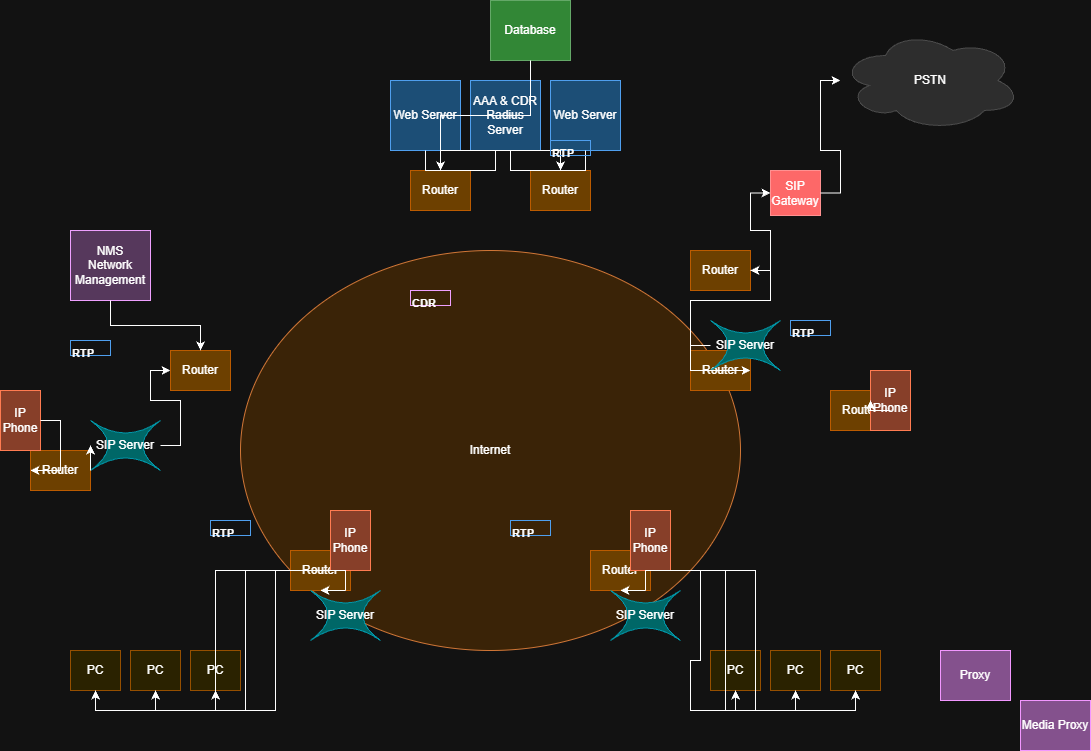

The diagram above was exported from draw.io. Its source (the exported page's mxGraphModel, read from the mxfile embedded in the PNG):
<mxGraphModel dx="1152" dy="902" grid="1" gridSize="10" guides="1" tooltips="1" connect="1" arrows="1" fold="1" page="1" pageScale="1" pageWidth="1169" pageHeight="827" math="0" shadow="0">
  <root>
    <mxCell id="0" />
    <mxCell id="1" parent="0" />
    <mxCell id="internet" parent="1" style="ellipse;whiteSpace=wrap;html=1;aspect=fixed;fillColor=#FFE4C4;strokeColor=#D2691E;" value="Internet" vertex="1">
      <mxGeometry height="400" width="500" x="250" y="280" as="geometry" />
    </mxCell>
    <mxCell id="pstn" parent="1" style="shape=cloud;whiteSpace=wrap;html=1;aspect=fixed;fillColor=#E0E0E0;strokeColor=#BDBDBD;" value="PSTN" vertex="1">
      <mxGeometry height="100" width="180" x="850" y="60" as="geometry" />
    </mxCell>
    <mxCell id="database" parent="1" style="shape=database;whiteSpace=wrap;html=1;aspect=fixed;fillColor=#4CAF50;strokeColor=#2E7D32;" value="Database" vertex="1">
      <mxGeometry height="60" width="80" x="500" y="30" as="geometry" />
    </mxCell>
    <mxCell id="web_server" parent="1" style="shape=server;whiteSpace=wrap;html=1;aspect=fixed;fillColor=#90CAF9;strokeColor=#1976D2;" value="Web Server" vertex="1">
      <mxGeometry height="70" width="70" x="400" y="110" as="geometry" />
    </mxCell>
    <mxCell id="radius_server" parent="1" style="shape=server;whiteSpace=wrap;html=1;aspect=fixed;fillColor=#90CAF9;strokeColor=#1976D2;" value="AAA &amp; CDR&lt;br&gt;Radius Server" vertex="1">
      <mxGeometry height="70" width="70" x="480" y="110" as="geometry" />
    </mxCell>
    <mxCell id="aaa_server" parent="1" style="shape=server;whiteSpace=wrap;html=1;aspect=fixed;fillColor=#90CAF9;strokeColor=#1976D2;" value="Web Server" vertex="1">
      <mxGeometry height="70" width="70" x="560" y="110" as="geometry" />
    </mxCell>
    <mxCell id="nms_server" parent="1" style="shape=server;whiteSpace=wrap;html=1;aspect=fixed;fillColor=#E1BEE7;strokeColor=#7B1FA2;" value="NMS&lt;br&gt;Network Management" vertex="1">
      <mxGeometry height="70" width="80" x="80" y="260" as="geometry" />
    </mxCell>
    <mxCell id="router1" parent="1" style="shape=router;whiteSpace=wrap;html=1;aspect=fixed;fillColor=#FFCA28;strokeColor=#FF8F00;" value="Router" vertex="1">
      <mxGeometry height="40" width="60" x="180" y="380" as="geometry" />
    </mxCell>
    <mxCell id="router2" parent="1" style="shape=router;whiteSpace=wrap;html=1;aspect=fixed;fillColor=#FFCA28;strokeColor=#FF8F00;" value="Router" vertex="1">
      <mxGeometry height="40" width="60" x="420" y="200" as="geometry" />
    </mxCell>
    <mxCell id="router3" parent="1" style="shape=router;whiteSpace=wrap;html=1;aspect=fixed;fillColor=#FFCA28;strokeColor=#FF8F00;" value="Router" vertex="1">
      <mxGeometry height="40" width="60" x="540" y="200" as="geometry" />
    </mxCell>
    <mxCell id="router4" parent="1" style="shape=router;whiteSpace=wrap;html=1;aspect=fixed;fillColor=#FFCA28;strokeColor=#FF8F00;" value="Router" vertex="1">
      <mxGeometry height="40" width="60" x="700" y="280" as="geometry" />
    </mxCell>
    <mxCell id="router5" parent="1" style="shape=router;whiteSpace=wrap;html=1;aspect=fixed;fillColor=#FFCA28;strokeColor=#FF8F00;" value="Router" vertex="1">
      <mxGeometry height="40" width="60" x="700" y="380" as="geometry" />
    </mxCell>
    <mxCell id="router6" parent="1" style="shape=router;whiteSpace=wrap;html=1;aspect=fixed;fillColor=#FFCA28;strokeColor=#FF8F00;" value="Router" vertex="1">
      <mxGeometry height="40" width="60" x="40" y="480" as="geometry" />
    </mxCell>
    <mxCell id="router7" parent="1" style="shape=router;whiteSpace=wrap;html=1;aspect=fixed;fillColor=#FFCA28;strokeColor=#FF8F00;" value="Router" vertex="1">
      <mxGeometry height="40" width="60" x="300" y="580" as="geometry" />
    </mxCell>
    <mxCell id="router8" parent="1" style="shape=router;whiteSpace=wrap;html=1;aspect=fixed;fillColor=#FFCA28;strokeColor=#FF8F00;" value="Router" vertex="1">
      <mxGeometry height="40" width="60" x="600" y="580" as="geometry" />
    </mxCell>
    <mxCell id="router9" parent="1" style="shape=router;whiteSpace=wrap;html=1;aspect=fixed;fillColor=#FFCA28;strokeColor=#FF8F00;" value="Router" vertex="1">
      <mxGeometry height="40" width="60" x="840" y="420" as="geometry" />
    </mxCell>
    <mxCell id="sip_server1" parent="1" style="shape=switch;whiteSpace=wrap;html=1;aspect=fixed;fillColor=#18FFFF;strokeColor=#00ACC1;" value="SIP Server" vertex="1">
      <mxGeometry height="50" width="70" x="100" y="450" as="geometry" />
    </mxCell>
    <mxCell id="sip_server2" parent="1" style="shape=switch;whiteSpace=wrap;html=1;aspect=fixed;fillColor=#18FFFF;strokeColor=#00ACC1;" value="SIP Server" vertex="1">
      <mxGeometry height="50" width="70" x="720" y="350" as="geometry" />
    </mxCell>
    <mxCell id="sip_server3" parent="1" style="shape=switch;whiteSpace=wrap;html=1;aspect=fixed;fillColor=#18FFFF;strokeColor=#00ACC1;" value="SIP Server" vertex="1">
      <mxGeometry height="50" width="70" x="320" y="620" as="geometry" />
    </mxCell>
    <mxCell id="sip_server4" parent="1" style="shape=switch;whiteSpace=wrap;html=1;aspect=fixed;fillColor=#18FFFF;strokeColor=#00ACC1;" value="SIP Server" vertex="1">
      <mxGeometry height="50" width="70" x="620" y="620" as="geometry" />
    </mxCell>
    <mxCell id="ip_phone1" parent="1" style="shape=phone;whiteSpace=wrap;html=1;aspect=fixed;fillColor=#FFAB91;strokeColor=#E64A19;" value="IP Phone" vertex="1">
      <mxGeometry height="60" width="40" x="10" y="420" as="geometry" />
    </mxCell>
    <mxCell id="ip_phone2" parent="1" style="shape=phone;whiteSpace=wrap;html=1;aspect=fixed;fillColor=#FFAB91;strokeColor=#E64A19;" value="IP Phone" vertex="1">
      <mxGeometry height="60" width="40" x="340" y="540" as="geometry" />
    </mxCell>
    <mxCell id="ip_phone3" parent="1" style="shape=phone;whiteSpace=wrap;html=1;aspect=fixed;fillColor=#FFAB91;strokeColor=#E64A19;" value="IP Phone" vertex="1">
      <mxGeometry height="60" width="40" x="640" y="540" as="geometry" />
    </mxCell>
    <mxCell id="ip_phone4" parent="1" style="shape=phone;whiteSpace=wrap;html=1;aspect=fixed;fillColor=#FFAB91;strokeColor=#E64A19;" value="IP Phone" vertex="1">
      <mxGeometry height="60" width="40" x="880" y="400" as="geometry" />
    </mxCell>
    <mxCell id="sip_gateway" parent="1" style="shape=endpoint;whiteSpace=wrap;html=1;aspect=fixed;fillColor=#FF5252;strokeColor=#C62828;" value="SIP Gateway" vertex="1">
      <mxGeometry height="45" width="50" x="780" y="200" as="geometry" />
    </mxCell>
    <mxCell id="proxy" parent="1" style="shape=proxy;whiteSpace=wrap;html=1;aspect=fixed;fillColor=#CE93D8;strokeColor=#8E24AA;" value="Proxy" vertex="1">
      <mxGeometry height="50" width="70" x="950" y="680" as="geometry" />
    </mxCell>
    <mxCell id="media_proxy" parent="1" style="shape=proxy;whiteSpace=wrap;html=1;aspect=fixed;fillColor=#CE93D8;strokeColor=#8E24AA;" value="Media Proxy" vertex="1">
      <mxGeometry height="50" width="70" x="1030" y="730" as="geometry" />
    </mxCell>
    <mxCell id="pc1" parent="1" style="shape=computer;whiteSpace=wrap;html=1;aspect=fixed;fillColor=#FFF59D;strokeColor=#F9A825;" value="PC" vertex="1">
      <mxGeometry height="40" width="50" x="80" y="680" as="geometry" />
    </mxCell>
    <mxCell id="pc2" parent="1" style="shape=computer;whiteSpace=wrap;html=1;aspect=fixed;fillColor=#FFF59D;strokeColor=#F9A825;" value="PC" vertex="1">
      <mxGeometry height="40" width="50" x="140" y="680" as="geometry" />
    </mxCell>
    <mxCell id="pc3" parent="1" style="shape=computer;whiteSpace=wrap;html=1;aspect=fixed;fillColor=#FFF59D;strokeColor=#F9A825;" value="PC" vertex="1">
      <mxGeometry height="40" width="50" x="200" y="680" as="geometry" />
    </mxCell>
    <mxCell id="pc4" parent="1" style="shape=computer;whiteSpace=wrap;html=1;aspect=fixed;fillColor=#FFF59D;strokeColor=#F9A825;" value="PC" vertex="1">
      <mxGeometry height="40" width="50" x="720" y="680" as="geometry" />
    </mxCell>
    <mxCell id="pc5" parent="1" style="shape=computer;whiteSpace=wrap;html=1;aspect=fixed;fillColor=#FFF59D;strokeColor=#F9A825;" value="PC" vertex="1">
      <mxGeometry height="40" width="50" x="780" y="680" as="geometry" />
    </mxCell>
    <mxCell id="pc6" parent="1" style="shape=computer;whiteSpace=wrap;html=1;aspect=fixed;fillColor=#FFF59D;strokeColor=#F9A825;" value="PC" vertex="1">
      <mxGeometry height="40" width="50" x="840" y="680" as="geometry" />
    </mxCell>
    <mxCell id="edge1" edge="1" parent="1" source="database" style="edgeStyle=orthogonalEdgeStyle;rounded=0;orthogonalLoop=1;jettySize=auto;html=1;exitX=0.5;exitY=1;entryX=0.5;entryY=0;" target="router2">
      <mxGeometry relative="1" as="geometry" />
    </mxCell>
    <mxCell id="edge2" edge="1" parent="1" source="web_server" style="edgeStyle=orthogonalEdgeStyle;rounded=0;orthogonalLoop=1;jettySize=auto;html=1;exitX=0.5;exitY=1;entryX=0.5;entryY=0;" target="router3">
      <mxGeometry relative="1" as="geometry" />
    </mxCell>
    <mxCell id="edge3" edge="1" parent="1" source="aaa_server" style="edgeStyle=orthogonalEdgeStyle;rounded=0;orthogonalLoop=1;jettySize=auto;html=1;exitX=0.5;exitY=1;entryX=0.5;entryY=0;" target="router2">
      <mxGeometry relative="1" as="geometry" />
    </mxCell>
    <mxCell id="edge4" edge="1" parent="1" source="nms_server" style="edgeStyle=orthogonalEdgeStyle;rounded=0;orthogonalLoop=1;jettySize=auto;html=1;exitX=0.5;exitY=1;entryX=0.5;entryY=0;" target="router1">
      <mxGeometry relative="1" as="geometry" />
    </mxCell>
    <mxCell id="edge5" edge="1" parent="1" source="ip_phone1" style="edgeStyle=orthogonalEdgeStyle;rounded=0;orthogonalLoop=1;jettySize=auto;html=1;exitX=1;exitY=0.5;entryX=0;entryY=0.5;" target="router6">
      <mxGeometry relative="1" as="geometry" />
    </mxCell>
    <mxCell id="edge6" edge="1" parent="1" source="router6" style="edgeStyle=orthogonalEdgeStyle;rounded=0;orthogonalLoop=1;jettySize=auto;html=1;exitX=1;exitY=0.5;entryX=0;entryY=0.5;" target="sip_server1">
      <mxGeometry relative="1" as="geometry" />
    </mxCell>
    <mxCell id="edge7" edge="1" parent="1" source="sip_server1" style="edgeStyle=orthogonalEdgeStyle;rounded=0;orthogonalLoop=1;jettySize=auto;html=1;exitX=1;exitY=0.5;entryX=0;entryY=0.5;" target="router1">
      <mxGeometry relative="1" as="geometry" />
    </mxCell>
    <mxCell id="edge8" edge="1" parent="1" source="sip_server2" style="edgeStyle=orthogonalEdgeStyle;rounded=0;orthogonalLoop=1;jettySize=auto;html=1;exitX=0;exitY=0.5;entryX=1;entryY=0.5;" target="router4">
      <mxGeometry relative="1" as="geometry" />
    </mxCell>
    <mxCell id="edge9" edge="1" parent="1" source="sip_server2" style="edgeStyle=orthogonalEdgeStyle;rounded=0;orthogonalLoop=1;jettySize=auto;html=1;exitX=0;exitY=0.5;entryX=1;entryY=0.5;" target="router5">
      <mxGeometry relative="1" as="geometry" />
    </mxCell>
    <mxCell id="edge10" edge="1" parent="1" source="router4" style="edgeStyle=orthogonalEdgeStyle;rounded=0;orthogonalLoop=1;jettySize=auto;html=1;exitX=1;exitY=0.5;entryX=0;entryY=0.5;" target="sip_gateway">
      <mxGeometry relative="1" as="geometry" />
    </mxCell>
    <mxCell id="edge11" edge="1" parent="1" source="sip_gateway" style="edgeStyle=orthogonalEdgeStyle;rounded=0;orthogonalLoop=1;jettySize=auto;html=1;exitX=1;exitY=0.5;entryX=0;entryY=0.5;" target="pstn">
      <mxGeometry relative="1" as="geometry" />
    </mxCell>
    <mxCell id="edge12" edge="1" parent="1" source="sip_server3" style="edgeStyle=orthogonalEdgeStyle;rounded=0;orthogonalLoop=1;jettySize=auto;html=1;exitX=0.5;exitY=0;entryX=0.5;entryY=1;" target="router7">
      <mxGeometry relative="1" as="geometry" />
    </mxCell>
    <mxCell id="edge13" edge="1" parent="1" source="sip_server4" style="edgeStyle=orthogonalEdgeStyle;rounded=0;orthogonalLoop=1;jettySize=auto;html=1;exitX=0.5;exitY=0;entryX=0.5;entryY=1;" target="router8">
      <mxGeometry relative="1" as="geometry" />
    </mxCell>
    <mxCell id="edge14" edge="1" parent="1" source="router9" style="edgeStyle=orthogonalEdgeStyle;rounded=0;orthogonalLoop=1;jettySize=auto;html=1;exitX=1;exitY=0.5;entryX=0;entryY=0.5;" target="ip_phone4">
      <mxGeometry relative="1" as="geometry" />
    </mxCell>
    <mxCell id="edge15" edge="1" parent="1" source="sip_server3" style="edgeStyle=orthogonalEdgeStyle;rounded=0;orthogonalLoop=1;jettySize=auto;html=1;exitX=0.5;exitY=0;entryX=0.5;entryY=1;" target="pc1">
      <mxGeometry relative="1" as="geometry" />
    </mxCell>
    <mxCell id="edge16" edge="1" parent="1" source="sip_server3" style="edgeStyle=orthogonalEdgeStyle;rounded=0;orthogonalLoop=1;jettySize=auto;html=1;exitX=0.5;exitY=0;entryX=0.5;entryY=1;" target="pc2">
      <mxGeometry relative="1" as="geometry" />
    </mxCell>
    <mxCell id="edge17" edge="1" parent="1" source="sip_server3" style="edgeStyle=orthogonalEdgeStyle;rounded=0;orthogonalLoop=1;jettySize=auto;html=1;exitX=0.5;exitY=0;entryX=0.5;entryY=1;" target="pc3">
      <mxGeometry relative="1" as="geometry" />
    </mxCell>
    <mxCell id="edge18" edge="1" parent="1" source="sip_server4" style="edgeStyle=orthogonalEdgeStyle;rounded=0;orthogonalLoop=1;jettySize=auto;html=1;exitX=0.5;exitY=0;entryX=0.5;entryY=1;" target="pc4">
      <mxGeometry relative="1" as="geometry" />
    </mxCell>
    <mxCell id="edge19" edge="1" parent="1" source="sip_server4" style="edgeStyle=orthogonalEdgeStyle;rounded=0;orthogonalLoop=1;jettySize=auto;html=1;exitX=0.5;exitY=0;entryX=0.5;entryY=1;" target="pc5">
      <mxGeometry relative="1" as="geometry" />
    </mxCell>
    <mxCell id="edge20" edge="1" parent="1" source="sip_server4" style="edgeStyle=orthogonalEdgeStyle;rounded=0;orthogonalLoop=1;jettySize=auto;html=1;exitX=0.5;exitY=0;entryX=0.5;entryY=1;" target="pc6">
      <mxGeometry relative="1" as="geometry" />
    </mxCell>
    <mxCell id="label_rtp1" parent="1" style="text;html=1;strokeColor=#1976D2;fillColor=none;fontSize=11;fontStyle=1;" value="RTP" vertex="1">
      <mxGeometry height="15" width="40" x="560" y="170" as="geometry" />
    </mxCell>
    <mxCell id="label_cdr1" parent="1" style="text;html=1;strokeColor=#7B1FA2;fillColor=none;fontSize=11;fontStyle=1;" value="CDR" vertex="1">
      <mxGeometry height="15" width="40" x="420" y="320" as="geometry" />
    </mxCell>
    <mxCell id="label_rtp2" parent="1" style="text;html=1;strokeColor=#1976D2;fillColor=none;fontSize=11;fontStyle=1;" value="RTP" vertex="1">
      <mxGeometry height="15" width="40" x="80" y="370" as="geometry" />
    </mxCell>
    <mxCell id="label_rtp3" parent="1" style="text;html=1;strokeColor=#1976D2;fillColor=none;fontSize=11;fontStyle=1;" value="RTP" vertex="1">
      <mxGeometry height="15" width="40" x="800" y="350" as="geometry" />
    </mxCell>
    <mxCell id="label_rtp4" parent="1" style="text;html=1;strokeColor=#1976D2;fillColor=none;fontSize=11;fontStyle=1;" value="RTP" vertex="1">
      <mxGeometry height="15" width="40" x="220" y="550" as="geometry" />
    </mxCell>
    <mxCell id="label_rtp5" parent="1" style="text;html=1;strokeColor=#1976D2;fillColor=none;fontSize=11;fontStyle=1;" value="RTP" vertex="1">
      <mxGeometry height="15" width="40" x="520" y="550" as="geometry" />
    </mxCell>
  </root>
</mxGraphModel>